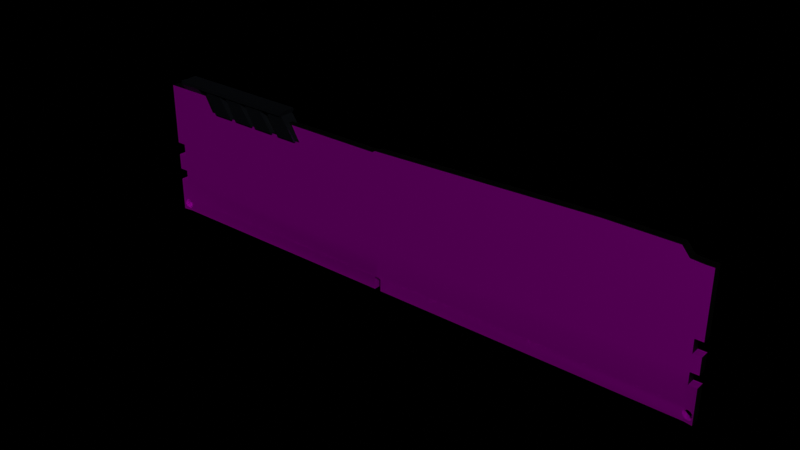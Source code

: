 # Source: Ram_1x_Fury.blend  (saved by Blender 3.3.6; exported with 4.5.12 LTS)
import bpy
from mathutils import Matrix  # noqa: F401  (used for matrix-valued properties, if any)

bpy.ops.wm.read_factory_settings(use_empty=True)
scene = bpy.context.scene
scene.name = 'Scene'

# ---- collections
col_collection = bpy.data.collections.new('Collection'); scene.collection.children.link(col_collection)

# ---- images (referenced by path relative to the original .blend; pixels are not part of the script)
import os
ASSET_DIR = os.environ.get("B2B_ASSET_DIR", "")  # directory of the original .blend (textures are referenced by path, not embedded)
HERE = os.path.dirname(os.path.abspath(__file__))  # packed textures are extracted next to this script under _unpacked/

def load_image(name, relpath, width, height, colorspace="sRGB"):
    """Load a texture the original file referenced (path relative to the .blend, or extracted next to this script)."""
    p = next((c for c in (os.path.join(HERE, relpath), os.path.join(ASSET_DIR, relpath)) if relpath and os.path.exists(c)), "")
    if p:
        img = bpy.data.images.load(p, check_existing=True)
        img.name = name
    else:  # same state as the original file: an image datablock whose file is absent (Cycles renders it pink)
        img = bpy.data.images.new(name, width, height)
        img.source = "FILE"
        img.filepath = "//" + (relpath or name)
    img.colorspace_settings.name = colorspace
    return img
img_a1_kingston_fury_beast_black_pamiec_png = load_image('a1-kingston-fury-beast-black-pamiec.png', 'a1-kingston-fury-beast-black-pamiec.png', 1024, 1024, 'sRGB')
img_pamiec_ram_kingston_fury_beast_16gb_3200mhz_tyl_jpg = load_image('Pamiec-RAM-KINGSTON-Fury-Beast-16GB-3200MHz-tyl.jpg', 'Pamiec-RAM-KINGSTON-Fury-Beast-16GB-3200MHz-tyl.jpg', 1024, 1024, 'sRGB')

# ---- materials (node trees are filled in below, after node groups)
mat_ram_front = bpy.data.materials.new('Ram Front')
mat_black_metal = bpy.data.materials.new('Black Metal')
mat_ram_pin_color = bpy.data.materials.new('Ram Pin Color')
mat_ram_back = bpy.data.materials.new('Ram Back')
mat_black = bpy.data.materials.new('Black')

# ---- node groups
ng_auto_smooth = bpy.data.node_groups.new('Auto Smooth', 'GeometryNodeTree')
_s = ng_auto_smooth.interface.new_socket(name='Geometry', in_out='OUTPUT', socket_type='NodeSocketGeometry')
_s = ng_auto_smooth.interface.new_socket(name='Geometry', in_out='INPUT', socket_type='NodeSocketGeometry')
_s = ng_auto_smooth.interface.new_socket(name='Angle', in_out='INPUT', socket_type='NodeSocketFloat')
_s.subtype = 'ANGLE'
_s.min_value = 0.0
_s.max_value = 3.142
ng_auto_smooth.is_modifier = True
_N = ng_auto_smooth.nodes; _L = ng_auto_smooth.links
n0 = _N.new('NodeGroupOutput'); n0.name = 'Group Output'; n0.location = (480, -100)
n1 = _N.new('NodeGroupInput'); n1.name = 'Group Input'; n1.location = (-420, -300)
n2 = _N.new('NodeGroupInput'); n2.name = 'Group Input.001'; n2.location = (-60, -100)
n3 = _N.new('GeometryNodeSetShadeSmooth'); n3.name = 'Set Shade Smooth'; n3.location = (120, -100)
n3.domain = 'EDGE'
n4 = _N.new('GeometryNodeSetShadeSmooth'); n4.name = 'Set Shade Smooth.001'; n4.location = (300, -100)
n5 = _N.new('GeometryNodeInputMeshEdgeAngle'); n5.name = 'Edge Angle'; n5.location = (-420, -220)
n6 = _N.new('GeometryNodeInputEdgeSmooth'); n6.name = 'Is Edge Smooth'; n6.location = (-60, -160)
n7 = _N.new('GeometryNodeInputShadeSmooth'); n7.name = 'Is Face Smooth'; n7.location = (-240, -340)
n8 = _N.new('FunctionNodeBooleanMath'); n8.name = 'Boolean Math'; n8.location = (-60, -220)
n9 = _N.new('FunctionNodeCompare'); n9.name = 'Compare'; n9.location = (-240, -180)
n9.operation = 'LESS_EQUAL'
_L.new(n5.outputs[0], n9.inputs[0])
_L.new(n4.outputs[0], n0.inputs[0])
_L.new(n1.outputs[1], n9.inputs[1])
_L.new(n9.outputs[0], n8.inputs[0])
_L.new(n7.outputs[0], n8.inputs[1])
_L.new(n2.outputs[0], n3.inputs[0])
_L.new(n6.outputs[0], n3.inputs[1])
_L.new(n3.outputs[0], n4.inputs[0])
_L.new(n8.outputs[0], n3.inputs[2])
n0.is_active_output = True

# ---- material node trees
mat_ram_front.use_nodes = True; mat_ram_front.node_tree.nodes.clear()
_N = mat_ram_front.node_tree.nodes; _L = mat_ram_front.node_tree.links
n0 = _N.new('ShaderNodeBsdfPrincipled'); n0.name = 'Principled BSDF'; n0.location = (10, 300)
n0.distribution = 'GGX'
n0.subsurface_method = 'RANDOM_WALK_SKIN'
n0.inputs[1].default_value = 1.0
n0.inputs[3].default_value = 1.45
n0.inputs[27].default_value = (0.0, 0.0, 0.0, 1.0)
n0.inputs[28].default_value = 1.0
n1 = _N.new('ShaderNodeOutputMaterial'); n1.name = 'Material Output'; n1.location = (300, 300)
n2 = _N.new('ShaderNodeTexImage'); n2.name = 'Image Texture'; n2.location = (-423, 50)
n2.image = img_a1_kingston_fury_beast_black_pamiec_png
_L.new(n0.outputs[0], n1.inputs[0])
_L.new(n2.outputs[0], n0.inputs[0])
n1.is_active_output = True
mat_black_metal.use_nodes = True; mat_black_metal.node_tree.nodes.clear()
_N = mat_black_metal.node_tree.nodes; _L = mat_black_metal.node_tree.links
n0 = _N.new('ShaderNodeBsdfPrincipled'); n0.name = 'Principled BSDF'; n0.location = (10, 300)
n0.distribution = 'GGX'
n0.subsurface_method = 'RANDOM_WALK_SKIN'
n0.inputs[0].default_value = (0.009428, 0.009134, 0.008851, 1.0)
n0.inputs[1].default_value = 1.0
n0.inputs[3].default_value = 1.45
n0.inputs[27].default_value = (0.0, 0.0, 0.0, 1.0)
n0.inputs[28].default_value = 1.0
n1 = _N.new('ShaderNodeOutputMaterial'); n1.name = 'Material Output'; n1.location = (300, 300)
_L.new(n0.outputs[0], n1.inputs[0])
n1.is_active_output = True
mat_ram_pin_color.use_nodes = True; mat_ram_pin_color.node_tree.nodes.clear()
_N = mat_ram_pin_color.node_tree.nodes; _L = mat_ram_pin_color.node_tree.links
n0 = _N.new('ShaderNodeBsdfPrincipled'); n0.name = 'Principled BSDF'; n0.location = (10, 300)
n0.distribution = 'GGX'
n0.subsurface_method = 'RANDOM_WALK_SKIN'
n0.inputs[0].default_value = (0.2789, 0.2462, 0.1119, 1.0)
n0.inputs[3].default_value = 1.45
n0.inputs[27].default_value = (0.0, 0.0, 0.0, 1.0)
n0.inputs[28].default_value = 1.0
n1 = _N.new('ShaderNodeOutputMaterial'); n1.name = 'Material Output'; n1.location = (300, 300)
_L.new(n0.outputs[0], n1.inputs[0])
n1.is_active_output = True
mat_ram_back.use_nodes = True; mat_ram_back.node_tree.nodes.clear()
_N = mat_ram_back.node_tree.nodes; _L = mat_ram_back.node_tree.links
n0 = _N.new('ShaderNodeBsdfPrincipled'); n0.name = 'Principled BSDF'; n0.location = (10, 300)
n0.distribution = 'GGX'
n0.subsurface_method = 'RANDOM_WALK_SKIN'
n0.inputs[1].default_value = 1.0
n0.inputs[3].default_value = 1.45
n0.inputs[27].default_value = (0.0, 0.0, 0.0, 1.0)
n0.inputs[28].default_value = 1.0
n1 = _N.new('ShaderNodeOutputMaterial'); n1.name = 'Material Output'; n1.location = (300, 300)
n2 = _N.new('ShaderNodeTexImage'); n2.name = 'Image Texture'; n2.location = (-474, 183)
n2.image = img_pamiec_ram_kingston_fury_beast_16gb_3200mhz_tyl_jpg
_L.new(n0.outputs[0], n1.inputs[0])
_L.new(n2.outputs[0], n0.inputs[0])
n1.is_active_output = True
mat_black.use_nodes = True; mat_black.node_tree.nodes.clear()
_N = mat_black.node_tree.nodes; _L = mat_black.node_tree.links
n0 = _N.new('ShaderNodeBsdfPrincipled'); n0.name = 'Principled BSDF'; n0.location = (10, 300)
n0.distribution = 'GGX'
n0.subsurface_method = 'RANDOM_WALK_SKIN'
n0.inputs[0].default_value = (0.0185, 0.02217, 0.02956, 1.0)
n0.inputs[1].default_value = 1.0
n0.inputs[3].default_value = 1.45
n0.inputs[27].default_value = (0.0, 0.0, 0.0, 1.0)
n0.inputs[28].default_value = 1.0
n1 = _N.new('ShaderNodeOutputMaterial'); n1.name = 'Material Output'; n1.location = (300, 300)
_L.new(n0.outputs[0], n1.inputs[0])
n1.is_active_output = True

# ---- world
world_world = bpy.data.worlds.new('World'); scene.world = world_world
world_world.use_nodes = True; world_world.node_tree.nodes.clear()
_N = world_world.node_tree.nodes; _L = world_world.node_tree.links
n0 = _N.new('ShaderNodeOutputWorld'); n0.name = 'World Output'; n0.location = (300, 300)
n1 = _N.new('ShaderNodeBackground'); n1.name = 'Background'; n1.location = (10, 300)
n1.inputs[0].default_value = (0.01797, 0.01797, 0.01797, 1.0)
n1.inputs[1].default_value = 0.0
_L.new(n1.outputs[0], n0.inputs[0])
n0.is_active_output = True
world_world.color = (0.05088, 0.05088, 0.05088)
world_world.use_sun_shadow = False
world_world.sun_shadow_jitter_overblur = 0.0

# ---- meshes
me_cube = bpy.data.meshes.new('Cube')
me_cube.from_pydata([(-3.402, 0.7822, 0.03055), (4.232, 1.002, 0.06534), (4.232, 1.002, -0.06534), (4.232, -0.9922, 0.06534), (4.232, -0.9922, -0.06534), (-4.232, 1.002, 0.06534), (-1.688, 0.7822, 0.03055), (-4.232, 1.002, -0.06534), (-4.232, -0.9922, 0.06534), (-4.232, -0.9922, -0.06534), (4.119, 1.002, 0.06534), (-3.402, 0.7822, -0.03055), (4.119, -0.9922, -0.04598), (4.119, -0.9922, 0.04598), (4.119, 1.002, -0.06534), (-4.232, -0.3245, -0.06534), (-1.688, 0.7822, -0.03055), (-4.232, -0.4936, -0.06534), (4.232, -0.3245, 0.06534), (4.232, -0.4936, 0.06534), (-4.232, -0.4936, 0.06534), (-4.232, -0.3245, 0.06534), (4.232, -0.4936, -0.06534), (4.232, -0.3245, -0.06534), (-4.232, -0.09051, -0.06534), (-4.232, 0.09994, -0.06534), (4.232, 0.09994, 0.06534), (4.232, -0.09051, 0.06534), (-4.232, -0.09051, 0.06534), (-4.232, 0.09994, 0.06534), (4.232, -0.09051, -0.06534), (4.232, 0.09994, -0.06534), (4.119, -0.4936, -0.06534), (4.119, -0.3245, -0.06534), (4.119, -0.4936, 0.06534), (4.119, -0.3245, 0.06534), (4.119, -0.09051, -0.06534), (4.119, 0.09994, -0.06534), (4.119, -0.09051, 0.06534), (4.119, 0.09994, 0.06534), (-4.1, 1.002, -0.06534), (-4.1, -0.9922, 0.04598), (-4.1, 1.002, 0.06534), (-4.1, -0.4936, 0.06534), (-4.1, -0.09051, 0.06534), (-4.1, 0.09994, -0.06534), (-4.1, -0.3245, -0.06534), (-4.1, -0.4936, -0.06534), (-4.1, -0.3245, 0.06534), (-4.1, -0.9922, -0.04598), (-4.1, -0.09051, -0.06534), (-4.1, 0.09994, 0.06534), (-0.3542, 1.028, 0.06534), (-0.3972, 1.002, 0.06534), (-0.3018, -0.4936, 0.06534), (-0.3972, -0.4936, 0.06534), (-0.3018, -0.09051, 0.06534), (-0.3972, -0.09051, 0.06534), (-0.3972, 0.09994, -0.06534), (-0.3018, 0.09994, -0.06534), (-0.3972, -0.3245, -0.06534), (-0.3018, -0.3245, -0.06534), (-0.3972, -0.9922, -0.04598), (-0.3018, -0.9922, -0.04598), (-0.3542, 1.028, -0.06534), (-0.3972, 1.002, -0.06534), (-0.3018, -0.9922, 0.04598), (-0.3972, -0.9922, 0.04598), (-0.3018, -0.4936, -0.06534), (-0.3972, -0.4936, -0.06534), (-0.3972, -0.3245, 0.06534), (-0.3018, -0.3245, 0.06534), (-0.3018, -0.09051, -0.06534), (-0.3972, -0.09051, -0.06534), (-0.3972, 0.09994, 0.06534), (-0.3018, 0.09994, 0.06534), (-4.232, -0.7872, -0.06534), (-4.232, -0.7872, 0.06534), (4.232, -0.7872, -0.06534), (4.232, -0.7872, 0.06534), (4.119, -0.7872, 0.04598), (4.119, -0.7872, -0.04598), (-4.1, -0.7872, -0.04598), (-4.1, -0.7872, 0.04598), (-0.3972, -0.8174, 0.04598), (-0.367, -0.7872, 0.06534), (-0.3972, -0.757, 0.06534), (-0.4275, -0.7872, 0.04598), (-0.3321, -0.7872, 0.06534), (-0.3018, -0.8174, 0.04598), (-0.2716, -0.7872, 0.04598), (-0.3018, -0.757, 0.06534), (-0.3018, -0.8174, -0.04598), (-0.3321, -0.7872, -0.06534), (-0.3018, -0.757, -0.06534), (-0.2716, -0.7872, -0.04598), (-0.367, -0.7872, -0.06534), (-0.3972, -0.8174, -0.04598), (-0.4275, -0.7872, -0.04598), (-0.3972, -0.757, -0.06534), (4.145, -0.8223, -0.05049), (4.171, -0.8223, -0.05481), (4.158, -0.8211, -0.05265), (4.194, -0.832, -0.05881), (4.183, -0.826, -0.0569), (4.212, -0.9222, -0.06187), (4.212, -0.85, -0.06187), (4.223, -0.8861, -0.06374), (4.222, -0.8987, -0.06353), (4.222, -0.8734, -0.06353), (4.218, -0.9109, -0.0629), (4.218, -0.8612, -0.0629), (4.204, -0.932, -0.06049), (4.204, -0.8401, -0.06049), (4.122, -0.9401, -0.04649), (4.119, -0.9377, -0.04598), (4.133, -0.826, -0.04841), (4.133, -0.9461, -0.04841), (4.122, -0.832, -0.04649), (4.119, -0.8345, -0.04598), (4.158, -0.951, -0.05265), (4.145, -0.9498, -0.05049), (4.194, -0.9401, -0.05881), (4.171, -0.9498, -0.05481), (4.183, -0.9461, -0.0569), (-4.197, -0.8861, 0.06014), (-4.195, -0.8987, 0.05996), (-4.195, -0.8734, 0.05996), (-4.192, -0.9109, 0.05941), (-4.192, -0.8612, 0.05941), (-4.168, -0.832, 0.05591), (-4.178, -0.8401, 0.05735), (-4.144, -0.8223, 0.05248), (-4.132, -0.8211, 0.05063), (-4.157, -0.826, 0.05427), (-4.186, -0.85, 0.05854), (-4.186, -0.9222, 0.05854), (-4.178, -0.932, 0.05735), (-4.144, -0.9498, 0.05248), (-4.157, -0.9461, 0.05427), (-4.168, -0.9401, 0.05591), (-4.119, -0.9498, 0.04877), (-4.119, -0.8223, 0.04877), (-4.107, -0.9461, 0.04699), (-4.1, -0.9424, 0.04598), (-4.1, -0.8297, 0.04598), (-4.107, -0.826, 0.04699), (-4.132, -0.951, 0.05063), (4.119, -0.9377, 0.04598), (4.122, -0.9401, 0.04649), (4.119, -0.8345, 0.04598), (4.133, -0.9461, 0.04841), (4.133, -0.826, 0.04841), (4.122, -0.832, 0.04649), (4.158, -0.8211, 0.05265), (4.183, -0.826, 0.0569), (4.194, -0.832, 0.05881), (4.171, -0.8223, 0.05481), (4.145, -0.8223, 0.05049), (4.145, -0.9498, 0.05049), (4.171, -0.9498, 0.05481), (4.158, -0.951, 0.05265), (4.194, -0.9401, 0.05881), (4.204, -0.932, 0.06049), (4.183, -0.9461, 0.0569), (4.218, -0.9109, 0.0629), (4.212, -0.85, 0.06187), (4.223, -0.8861, 0.06374), (4.222, -0.8987, 0.06353), (4.222, -0.8734, 0.06353), (4.212, -0.9222, 0.06187), (4.218, -0.8612, 0.0629), (4.204, -0.8401, 0.06049), (-4.186, -0.85, -0.05854), (-4.178, -0.8401, -0.05735), (-4.144, -0.8223, -0.05248), (-4.157, -0.826, -0.05427), (-4.168, -0.832, -0.05591), (-4.119, -0.9498, -0.04877), (-4.119, -0.8223, -0.04877), (-4.1, -0.9424, -0.04598), (-4.107, -0.9461, -0.04699), (-4.1, -0.8297, -0.04598), (-4.107, -0.826, -0.04699), (-4.132, -0.8211, -0.05063), (-4.197, -0.8861, -0.06014), (-4.195, -0.8987, -0.05996), (-4.192, -0.8612, -0.05941), (-4.192, -0.9109, -0.05941), (-4.195, -0.8734, -0.05996), (-4.186, -0.9222, -0.05854), (-4.168, -0.9401, -0.05591), (-4.178, -0.932, -0.05735), (-4.132, -0.951, -0.05063), (-4.144, -0.9498, -0.05248), (-4.157, -0.9461, -0.05427), (4.094, -0.8987, -0.04598), (4.093, -0.8861, -0.04598), (4.098, -0.8612, -0.04598), (4.094, -0.8734, -0.04598), (4.104, -0.9222, -0.04598), (4.112, -0.8401, -0.04598), (4.112, -0.932, -0.04598), (4.104, -0.85, -0.04598), (4.098, -0.9109, -0.04598), (-4.096, -0.9401, 0.04598), (-4.086, -0.932, 0.04598), (-4.086, -0.8401, 0.04598), (-4.096, -0.832, 0.04598), (-4.072, -0.9109, 0.04598), (-4.067, -0.8861, 0.04598), (-4.068, -0.8987, 0.04598), (-4.068, -0.8734, 0.04598), (-4.072, -0.8612, 0.04598), (-4.078, -0.9222, 0.04598), (-4.078, -0.85, 0.04598), (-4.096, -0.9401, -0.04598), (-4.086, -0.932, -0.04598), (-4.086, -0.8401, -0.04598), (-4.096, -0.832, -0.04598), (-4.072, -0.8612, -0.04598), (-4.067, -0.8861, -0.04598), (-4.068, -0.8987, -0.04598), (-4.068, -0.8734, -0.04598), (-4.072, -0.9109, -0.04598), (-4.078, -0.9222, -0.04598), (-4.078, -0.85, -0.04598), (4.094, -0.8987, 0.04598), (4.093, -0.8861, 0.04598), (4.098, -0.9109, 0.04598), (4.094, -0.8734, 0.04598), (4.104, -0.85, 0.04598), (4.112, -0.8401, 0.04598), (4.104, -0.9222, 0.04598), (4.112, -0.932, 0.04598), (4.098, -0.8612, 0.04598), (3.948, 1.015, 0.06534), (3.948, -0.4936, -0.06534), (3.948, -0.09051, -0.06534), (3.948, 1.015, -0.06534), (3.948, 0.09994, -0.06534), (3.948, -0.3245, -0.06534), (3.948, -0.4936, 0.06534), (3.948, -0.09051, 0.06534), (3.948, -0.3245, 0.06534), (3.948, 0.09994, 0.06534), (2.882, 1.139, 0.06534), (2.882, -0.4936, -0.06534), (2.882, -0.09051, -0.06534), (2.882, 1.139, -0.06534), (2.882, 0.09994, -0.06534), (2.882, -0.3245, -0.06534), (2.882, -0.4936, 0.06534), (2.882, -0.09051, 0.06534), (2.882, -0.3245, 0.06534), (2.882, 0.09994, 0.06534), (3.845, 1.138, 0.06534), (3.845, -0.4936, -0.06534), (3.845, -0.09051, -0.06534), (3.845, 1.138, -0.06534), (3.845, 0.09994, -0.06534), (3.845, -0.3245, -0.06534), (3.845, -0.4936, 0.06534), (3.845, -0.09051, 0.06534), (3.845, -0.3245, 0.06534), (3.845, 0.09994, 0.06534), (-3.402, 0.7822, 0.06534), (-3.53, 1.002, 0.06534), (-1.688, 0.7822, 0.06534), (-1.816, 1.002, 0.06534), (-3.53, 1.002, 0.03055), (-1.816, 1.002, 0.03055), (-3.53, 1.002, -0.03055), (-3.53, 1.002, -0.06534), (-1.816, 1.002, -0.03055), (-1.816, 1.002, -0.06534), (-1.688, 0.7822, -0.06534), (-3.402, 0.7822, -0.06534)], [], [(49, 41, 8, 9), (15, 21, 28, 24), (78, 79, 3, 4), (30, 27, 18, 23), (14, 10, 1, 2), (44, 28, 21, 48), (36, 30, 23, 33), (118, 119, 81, 78, 4, 12, 115, 114, 117, 121, 120, 123, 124, 122, 112, 105, 110, 108, 107, 109, 111, 106, 113, 103, 104, 101, 102, 100, 116), (2, 1, 26, 31), (25, 29, 5, 7), (146, 145, 83, 77, 8, 41, 144, 143, 141, 147, 138, 139, 140, 137, 136, 128, 126, 125, 127, 129, 135, 131, 130, 134, 132, 133, 142), (42, 5, 29, 51), (247, 68, 61, 251), (76, 77, 20, 17), (26, 39, 37, 31), (18, 35, 33, 23), (14, 2, 31, 37), (57, 44, 48, 70), (33, 35, 34, 32), (93, 88, 85, 96), (37, 39, 38, 36), (1, 10, 39, 26), (149, 148, 13, 3, 79, 80, 150, 153, 152, 158, 154, 157, 155, 156, 172, 166, 171, 169, 167, 168, 165, 170, 163, 162, 164, 160, 161, 159, 151), (12, 13, 66, 63), (27, 38, 35, 18), (266, 267, 42, 51, 74, 53, 269, 268), (4, 3, 13, 12), (7, 5, 42, 40), (24, 50, 46, 15), (181, 180, 49, 9, 76, 82, 182, 183, 179, 184, 175, 176, 177, 174, 173, 187, 189, 185, 186, 188, 190, 192, 191, 195, 194, 193, 178), (239, 14, 37, 240), (238, 36, 33, 241), (7, 40, 45, 25), (115, 12, 63, 92, 95, 81, 119, 201, 203, 198, 199, 197, 196, 204, 200, 202), (253, 56, 71, 254), (248, 72, 59, 250), (68, 247, 257, 237, 32, 81, 95, 94), (44, 57, 74, 51), (43, 55, 70, 48), (40, 42, 267, 270, 271, 269, 53, 65, 275, 274, 272, 273), (50, 73, 60, 46), (276, 275, 65, 58, 45, 40, 273, 277), (239, 236, 10, 14), (69, 47, 46, 60), (62, 67, 41, 49), (242, 34, 35, 244), (243, 38, 39, 245), (73, 50, 45, 58), (57, 70, 71, 56), (53, 74, 75, 52), (69, 60, 61, 68), (73, 58, 59, 72), (52, 64, 65, 53), (72, 61, 60, 73), (54, 71, 70, 55), (56, 75, 74, 57), (64, 59, 58, 65), (246, 52, 75, 255), (98, 82, 47, 69, 99), (205, 144, 41, 67, 84, 87, 83, 145, 208, 207, 215, 213, 212, 210, 211, 209, 214, 206), (98, 97, 62, 49, 180, 216, 217, 225, 224, 222, 221, 223, 220, 226, 218, 219, 182, 82), (99, 69, 68, 94, 93, 96), (66, 89, 92, 63), (17, 47, 82, 76), (19, 34, 80, 79), (91, 54, 55, 86, 85, 88), (9, 8, 77, 76), (43, 20, 77, 83), (32, 22, 78, 81), (22, 19, 79, 78), (232, 150, 80, 90, 89, 66, 13, 148, 234, 233, 229, 227, 228, 230, 235, 231), (87, 86, 55, 43, 83), (90, 80, 34, 242, 262, 252, 54, 91), (84, 85, 86, 87), (88, 89, 90, 91), (92, 93, 94, 95), (96, 97, 98, 99), (92, 89, 88, 93), (84, 97, 96, 85), (62, 97, 84, 67), (30, 36, 38, 27), (22, 32, 34, 19), (48, 46, 47, 43), (51, 45, 50, 44), (25, 45, 51, 29), (15, 46, 48, 21), (17, 20, 43, 47), (50, 24, 28, 44), (154, 102, 101, 157), (157, 101, 104, 155), (155, 104, 103, 156), (156, 103, 113, 172), (113, 106, 166, 172), (106, 111, 171, 166), (111, 109, 169, 171), (109, 107, 167, 169), (107, 108, 168, 167), (108, 110, 165, 168), (110, 105, 170, 165), (105, 112, 163, 170), (112, 122, 162, 163), (122, 124, 164, 162), (124, 123, 160, 164), (123, 120, 161, 160), (120, 121, 159, 161), (121, 117, 151, 159), (117, 114, 149, 151), (149, 114, 115, 202, 234, 148), (234, 202, 200, 233), (233, 200, 204, 229), (229, 204, 196, 227), (227, 196, 197, 228), (228, 197, 199, 230), (230, 199, 198, 235), (235, 198, 203, 231), (231, 203, 201, 232), (150, 232, 201, 119, 118, 153), (153, 118, 116, 152), (152, 116, 100, 158), (158, 100, 102, 154), (179, 142, 133, 184), (183, 146, 142, 179), (145, 146, 183, 182, 219, 208), (218, 207, 208, 219), (215, 207, 218, 226), (213, 215, 226, 220), (212, 213, 220, 223), (210, 212, 223, 221), (211, 210, 221, 222), (209, 211, 222, 224), (214, 209, 224, 225), (206, 214, 225, 217), (205, 206, 217, 216), (181, 143, 144, 205, 216, 180), (141, 143, 181, 178), (147, 141, 178, 193), (138, 147, 193, 194), (139, 138, 194, 195), (140, 139, 195, 191), (137, 140, 191, 192), (190, 136, 137, 192), (188, 128, 136, 190), (186, 126, 128, 188), (185, 125, 126, 186), (189, 127, 125, 185), (187, 129, 127, 189), (173, 135, 129, 187), (174, 131, 135, 173), (177, 130, 131, 174), (176, 134, 130, 177), (175, 132, 134, 176), (184, 133, 132, 175), (10, 236, 245, 39), (263, 243, 245, 265), (262, 242, 244, 264), (259, 256, 236, 239), (36, 238, 240, 37), (38, 243, 244, 35), (258, 238, 241, 261), (259, 239, 240, 260), (32, 237, 241, 33), (64, 249, 250, 59), (72, 248, 251, 61), (64, 52, 246, 249), (54, 252, 254, 71), (56, 253, 255, 75), (256, 246, 255, 265), (258, 248, 250, 260), (263, 253, 254, 264), (257, 247, 251, 261), (237, 257, 261, 241), (243, 263, 264, 244), (238, 258, 260, 240), (236, 256, 265, 245), (249, 259, 260, 250), (248, 258, 261, 251), (249, 246, 256, 259), (252, 262, 264, 254), (253, 263, 265, 255), (267, 266, 0, 270), (271, 6, 268, 269), (6, 0, 266, 268), (0, 6, 271, 270), (273, 272, 11, 277), (16, 274, 275, 276), (11, 16, 276, 277), (16, 11, 272, 274)])
me_cube.polygons.foreach_set('use_smooth', [1, 1, 1, 1, 1, 1, 1, 1, 1, 1, 1, 1, 1, 1, 1, 1, 1, 1, 1, 1, 1, 1, 1, 1, 1, 1, 1, 1, 1, 1, 1, 1, 1, 1, 1, 1, 1, 1, 1, 1, 1, 1, 1, 1, 1, 1, 1, 1, 1, 1, 1, 1, 1, 1, 1, 1, 1, 1, 1, 1, 1, 1, 1, 1, 1, 1, 1, 1, 1, 1, 1, 1, 1, 1, 1, 1, 1, 1, 1, 1, 1, 1, 1, 1, 1, 1, 1, 1, 0, 0, 0, 0, 0, 0, 0, 0, 0, 0, 0, 0, 0, 0, 0, 0, 0, 0, 0, 0, 0, 0, 0, 0, 0, 0, 0, 0, 0, 0, 0, 0, 0, 0, 0, 0, 0, 0, 0, 0, 0, 0, 0, 0, 0, 0, 0, 0, 0, 0, 0, 0, 0, 0, 0, 0, 0, 0, 0, 0, 0, 0, 0, 0, 1, 1, 1, 1, 1, 1, 1, 1, 1, 1, 1, 1, 1, 1, 1, 1, 1, 1, 1, 1, 1, 1, 1, 1, 1, 1, 1, 0, 0, 0, 0, 0, 0, 0, 0])
me_cube.polygons.foreach_set('material_index', [1, 1, 1, 1, 1, 0, 3, 3, 1, 1, 0, 0, 3, 1, 0, 0, 3, 0, 1, 2, 1, 0, 0, 2, 0, 0, 1, 1, 3, 3, 3, 3, 3, 3, 0, 3, 3, 0, 0, 1, 3, 3, 1, 3, 2, 0, 0, 3, 0, 0, 3, 3, 1, 3, 0, 0, 3, 0, 3, 0, 3, 3, 0, 3, 0, 0, 1, 0, 3, 1, 0, 0, 0, 0, 0, 3, 3, 2, 2, 0, 0, 0, 1, 1, 0, 0, 0, 0, 0, 0, 0, 0, 0, 0, 0, 0, 0, 0, 0, 0, 0, 0, 0, 0, 0, 0, 0, 0, 0, 0, 0, 0, 0, 0, 0, 0, 0, 0, 0, 0, 0, 0, 0, 0, 0, 0, 0, 0, 0, 0, 0, 0, 0, 0, 0, 0, 0, 0, 0, 0, 0, 0, 0, 0, 0, 0, 0, 0, 0, 0, 0, 0, 0, 0, 0, 1, 3, 0, 3, 3, 3, 3, 3, 1, 0, 0, 0, 3, 0, 3, 3, 0, 3, 0, 3, 3, 1, 0, 0, 1, 0, 1, 1, 1, 0, 1, 1])
_uv = me_cube.uv_layers.new(name='UVMap')
_uv.uv.foreach_set('vector', [0.5861, 0.4382, 0.5969, 0.4382, 0.5991, 0.4537, 0.5839, 0.4537, 0.5714, 0.6455, 0.5562, 0.6455, 0.5562, 0.6182, 0.5714, 0.6182, 0.6268, 0.6022, 0.6116, 0.6022, 0.6116, 0.5784, 0.6268, 0.5784, 0.6545, 0.4881, 0.6393, 0.4881, 0.6393, 0.4609, 0.6545, 0.4609, 0.5991, 0.5969, 0.5839, 0.5969, 0.5839, 0.5836, 0.5991, 0.5836, 0.03549, 0.4333, 0.02046, 0.4333, 0.02046, 0.3379, 0.03549, 0.3379, 0.04589, 0.4302, 0.03316, 0.4302, 0.03316, 0.3304, 0.04589, 0.3304, 0.04556, 0.1138, 0.04589, 0.1128, 0.04589, 0.1329, 0.03316, 0.1331, 0.03316, 0.04569, 0.04589, 0.04553, 0.04589, 0.06876, 0.04556, 0.06773, 0.04429, 0.06519, 0.04293, 0.06363, 0.0415, 0.06312, 0.04008, 0.06367, 0.03871, 0.06526, 0.03745, 0.06784, 0.03635, 0.0713, 0.03544, 0.07551, 0.03477, 0.0803, 0.03435, 0.08551, 0.03421, 0.09091, 0.03435, 0.09632, 0.03477, 0.1015, 0.03544, 0.1063, 0.03635, 0.1105, 0.03745, 0.1139, 0.03871, 0.1164, 0.04008, 0.118, 0.0415, 0.1185, 0.04293, 0.118, 0.04429, 0.1164, 0.6268, 0.5659, 0.6116, 0.5659, 0.6116, 0.4609, 0.6268, 0.4609, 0.5991, 0.5712, 0.5839, 0.5712, 0.5839, 0.4661, 0.5991, 0.4661, 0.03471, 0.1334, 0.03549, 0.1319, 0.03549, 0.1492, 0.02046, 0.1493, 0.02046, 0.06582, 0.03549, 0.06567, 0.03549, 0.08594, 0.03471, 0.08445, 0.03332, 0.08295, 0.03188, 0.08246, 0.03044, 0.08298, 0.02906, 0.08451, 0.02778, 0.08696, 0.02666, 0.09027, 0.02575, 0.09429, 0.02506, 0.09887, 0.02464, 0.1038, 0.0245, 0.109, 0.02464, 0.1142, 0.02506, 0.1191, 0.02575, 0.1237, 0.02666, 0.1277, 0.02778, 0.131, 0.02906, 0.1334, 0.03044, 0.1349, 0.03188, 0.1354, 0.03332, 0.1349, 0.03549, 0.8783, 0.02046, 0.8783, 0.02046, 0.5109, 0.03549, 0.5109, 0.1847, 0.2583, 0.5421, 0.2583, 0.5421, 0.3304, 0.1847, 0.3304, 0.5714, 0.5819, 0.5562, 0.5819, 0.5562, 0.5477, 0.5714, 0.5477, 0.6794, 0.0769, 0.6662, 0.0769, 0.6662, 0.06165, 0.6794, 0.06165, 0.6794, 0.04919, 0.6662, 0.04919, 0.6662, 0.03394, 0.6794, 0.03394, 0.04589, 0.8958, 0.03316, 0.8958, 0.03316, 0.5114, 0.04589, 0.5114, 0.4562, 0.4333, 0.03549, 0.4333, 0.03549, 0.3379, 0.4562, 0.3379, 0.6545, 0.6583, 0.6393, 0.6583, 0.6393, 0.6386, 0.6545, 0.6386, 0.6711, 0.5331, 0.6711, 0.5483, 0.667, 0.5483, 0.667, 0.5331, 0.6545, 0.594, 0.6393, 0.594, 0.6393, 0.5718, 0.6545, 0.5718, 0.9822, 0.8783, 0.9693, 0.8783, 0.9693, 0.5109, 0.9822, 0.5109, 0.9696, 0.08689, 0.9693, 0.08787, 0.9693, 0.06567, 0.9822, 0.06582, 0.9822, 0.1493, 0.9693, 0.1492, 0.9693, 0.1299, 0.9696, 0.1309, 0.9709, 0.1334, 0.9723, 0.1349, 0.9737, 0.1354, 0.9752, 0.1349, 0.9766, 0.1334, 0.9778, 0.131, 0.979, 0.1277, 0.9799, 0.1237, 0.9806, 0.1192, 0.981, 0.1142, 0.9811, 0.109, 0.981, 0.1039, 0.9806, 0.0989, 0.9799, 0.09432, 0.979, 0.09029, 0.9778, 0.08699, 0.9766, 0.08453, 0.9752, 0.083, 0.9737, 0.08248, 0.9723, 0.08297, 0.9709, 0.08446, 0.5692, 0.522, 0.5584, 0.522, 0.5584, 0.006232, 0.5692, 0.006232, 0.9822, 0.4333, 0.9693, 0.4333, 0.9693, 0.3379, 0.9822, 0.3379, 0.1148, 0.7889, 0.1003, 0.8783, 0.03549, 0.8783, 0.03549, 0.5109, 0.4562, 0.5109, 0.4562, 0.8783, 0.295, 0.8783, 0.3095, 0.7889, 0.5714, 0.5352, 0.5562, 0.5352, 0.5584, 0.522, 0.5692, 0.522, 0.5437, 0.9486, 0.5285, 0.9486, 0.5285, 0.9332, 0.5437, 0.9332, 0.9833, 0.4302, 0.9685, 0.4302, 0.9685, 0.3304, 0.9833, 0.3304, 0.9692, 0.06518, 0.9685, 0.06674, 0.9685, 0.04553, 0.9833, 0.04569, 0.9833, 0.1331, 0.9685, 0.1329, 0.9685, 0.1148, 0.9692, 0.1164, 0.9706, 0.118, 0.972, 0.1185, 0.9734, 0.118, 0.9748, 0.1164, 0.9761, 0.1139, 0.9772, 0.1104, 0.9781, 0.1063, 0.9788, 0.1015, 0.9792, 0.09629, 0.9793, 0.09088, 0.9792, 0.08548, 0.9788, 0.08028, 0.9781, 0.07548, 0.9772, 0.07127, 0.9761, 0.06781, 0.9748, 0.06524, 0.9734, 0.06365, 0.972, 0.0631, 0.9706, 0.06362, 0.06503, 0.9014, 0.04589, 0.8958, 0.04589, 0.5114, 0.06503, 0.5114, 0.06503, 0.4302, 0.04589, 0.4302, 0.04589, 0.3304, 0.06503, 0.3304, 0.9833, 0.8958, 0.9685, 0.8958, 0.9685, 0.5114, 0.9833, 0.5114, 0.04589, 0.06876, 0.04589, 0.04553, 0.5421, 0.04553, 0.5421, 0.12, 0.5387, 0.1329, 0.04589, 0.1329, 0.04589, 0.1128, 0.04666, 0.1104, 0.04757, 0.1062, 0.04824, 0.1014, 0.04866, 0.09617, 0.0488, 0.09076, 0.04866, 0.08536, 0.04824, 0.08016, 0.04757, 0.07537, 0.04666, 0.07118, 0.8288, 0.4333, 0.467, 0.4333, 0.467, 0.3379, 0.8288, 0.3379, 0.1847, 0.4302, 0.5421, 0.4302, 0.5421, 0.5114, 0.1847, 0.5114, 0.5421, 0.2583, 0.1847, 0.2583, 0.07658, 0.2583, 0.06503, 0.2583, 0.04589, 0.2583, 0.04589, 0.1329, 0.5387, 0.1329, 0.5421, 0.146, 0.03549, 0.4333, 0.4562, 0.4333, 0.4562, 0.5109, 0.03549, 0.5109, 0.03549, 0.269, 0.4562, 0.269, 0.4562, 0.3379, 0.03549, 0.3379, 0.5437, 0.9332, 0.5285, 0.9332, 0.5285, 0.8666, 0.5325, 0.8666, 0.5325, 0.6667, 0.5285, 0.6667, 0.5285, 0.5012, 0.5437, 0.5012, 0.5437, 0.6667, 0.5396, 0.6667, 0.5396, 0.8666, 0.5437, 0.8666, 0.9685, 0.4302, 0.5528, 0.4302, 0.5528, 0.3304, 0.9685, 0.3304, 0.6977, 0.8023, 0.712, 0.8958, 0.5528, 0.8958, 0.5528, 0.5114, 0.9685, 0.5114, 0.9685, 0.8958, 0.9044, 0.8958, 0.8901, 0.8023, 0.5991, 0.6168, 0.5839, 0.6168, 0.5839, 0.5969, 0.5991, 0.5969, 0.5528, 0.2583, 0.9685, 0.2583, 0.9685, 0.3304, 0.5528, 0.3304, 0.5861, 0.006232, 0.5969, 0.006232, 0.5969, 0.4382, 0.5861, 0.4382, 0.9499, 0.269, 0.9693, 0.269, 0.9693, 0.3379, 0.9499, 0.3379, 0.9499, 0.4333, 0.9693, 0.4333, 0.9693, 0.5109, 0.9499, 0.5109, 0.5528, 0.4302, 0.9685, 0.4302, 0.9685, 0.5114, 0.5528, 0.5114, 0.4562, 0.4333, 0.4562, 0.3379, 0.467, 0.3379, 0.467, 0.4333, 0.4562, 0.8783, 0.4562, 0.5109, 0.467, 0.5109, 0.4611, 0.889, 0.5528, 0.2583, 0.5528, 0.3304, 0.5421, 0.3304, 0.5421, 0.2583, 0.5528, 0.4302, 0.5528, 0.5114, 0.5421, 0.5114, 0.5421, 0.4302, 0.5285, 0.4962, 0.5437, 0.4962, 0.5437, 0.5012, 0.5285, 0.5012, 0.5421, 0.4302, 0.5421, 0.3304, 0.5528, 0.3304, 0.5528, 0.4302, 0.467, 0.269, 0.467, 0.3379, 0.4562, 0.3379, 0.4562, 0.269, 0.467, 0.4333, 0.467, 0.5109, 0.4562, 0.5109, 0.4562, 0.4333, 0.548, 0.907, 0.5421, 0.5114, 0.5528, 0.5114, 0.5528, 0.8958, 0.8288, 0.9343, 0.4611, 0.889, 0.467, 0.5109, 0.8288, 0.5109, 0.5562, 0.1329, 0.9685, 0.1329, 0.9685, 0.2583, 0.5528, 0.2583, 0.5528, 0.146, 0.03598, 0.08689, 0.03549, 0.08594, 0.03549, 0.06567, 0.4562, 0.06567, 0.4562, 0.1369, 0.4528, 0.1492, 0.03549, 0.1492, 0.03549, 0.1319, 0.03598, 0.1309, 0.0371, 0.1276, 0.03802, 0.1236, 0.0387, 0.119, 0.03912, 0.1141, 0.03926, 0.1089, 0.03912, 0.1037, 0.0387, 0.09877, 0.03802, 0.09419, 0.0371, 0.09018, 0.5562, 0.1329, 0.5528, 0.12, 0.5528, 0.04553, 0.9685, 0.04553, 0.9685, 0.06674, 0.968, 0.06773, 0.9669, 0.07118, 0.966, 0.07537, 0.9653, 0.08016, 0.9649, 0.08536, 0.9647, 0.09076, 0.9649, 0.09617, 0.9653, 0.1014, 0.966, 0.1062, 0.9669, 0.1104, 0.968, 0.1138, 0.9685, 0.1148, 0.9685, 0.1329, 0.5528, 0.146, 0.5528, 0.2583, 0.5421, 0.2583, 0.5421, 0.146, 0.5455, 0.1331, 0.5494, 0.1331, 0.6523, 0.5006, 0.6523, 0.521, 0.6416, 0.521, 0.6416, 0.5006, 0.9833, 0.2583, 0.9685, 0.2583, 0.9685, 0.1329, 0.9833, 0.1331, 0.9822, 0.269, 0.9693, 0.269, 0.9693, 0.1492, 0.9822, 0.1493, 0.467, 0.1617, 0.467, 0.269, 0.4562, 0.269, 0.4562, 0.1617, 0.4596, 0.1493, 0.4636, 0.1493, 0.5714, 0.6058, 0.5562, 0.6058, 0.5562, 0.5819, 0.5714, 0.5819, 0.03549, 0.269, 0.02046, 0.269, 0.02046, 0.1493, 0.03549, 0.1492, 0.04589, 0.2583, 0.03316, 0.2583, 0.03316, 0.1331, 0.04589, 0.1329, 0.6268, 0.6364, 0.6116, 0.6364, 0.6116, 0.6022, 0.6268, 0.6022, 0.9685, 0.1276, 0.9693, 0.1299, 0.9693, 0.1492, 0.4705, 0.1492, 0.467, 0.1369, 0.467, 0.06567, 0.9693, 0.06567, 0.9693, 0.08787, 0.9685, 0.09018, 0.9676, 0.09419, 0.9669, 0.09877, 0.9665, 0.1037, 0.9664, 0.1089, 0.9665, 0.1141, 0.9669, 0.119, 0.9676, 0.1236, 0.4528, 0.1492, 0.4562, 0.1617, 0.4562, 0.269, 0.03549, 0.269, 0.03549, 0.1492, 0.4705, 0.1492, 0.9693, 0.1492, 0.9693, 0.269, 0.9499, 0.269, 0.9382, 0.269, 0.8288, 0.269, 0.467, 0.269, 0.467, 0.1617, 0.4562, 0.1369, 0.4596, 0.1493, 0.4562, 0.1617, 0.4528, 0.1492, 0.4636, 0.1493, 0.467, 0.1369, 0.4705, 0.1492, 0.467, 0.1617, 0.5421, 0.12, 0.5455, 0.1331, 0.5421, 0.146, 0.5387, 0.1329, 0.5494, 0.1331, 0.5528, 0.12, 0.5562, 0.1329, 0.5528, 0.146, 0.6416, 0.521, 0.6523, 0.521, 0.6545, 0.5247, 0.6393, 0.5247, 0.5861, 0.6496, 0.5969, 0.6496, 0.5991, 0.6533, 0.5839, 0.6533, 0.5969, 0.6292, 0.5969, 0.6496, 0.5861, 0.6496, 0.5861, 0.6292, 0.6662, 0.1171, 0.6794, 0.1171, 0.6794, 0.1323, 0.6662, 0.1323, 0.6662, 0.08936, 0.6794, 0.08936, 0.6794, 0.1046, 0.6662, 0.1046, 0.6393, 0.6064, 0.6545, 0.6064, 0.6545, 0.6261, 0.6393, 0.6261, 0.6393, 0.5371, 0.6545, 0.5371, 0.6545, 0.5593, 0.6393, 0.5593, 0.6268, 0.6489, 0.6268, 0.6643, 0.6116, 0.6643, 0.6116, 0.6489, 0.6649, 0.4311, 0.6649, 0.4465, 0.6496, 0.4465, 0.6496, 0.4311, 0.5714, 0.6734, 0.5562, 0.6734, 0.5562, 0.658, 0.5714, 0.658, 0.5991, 0.6658, 0.5991, 0.6812, 0.5839, 0.6812, 0.5839, 0.6658, 0.6715, 0.2629, 0.6715, 0.2506, 0.673, 0.2503, 0.673, 0.2631, 0.673, 0.2631, 0.673, 0.2503, 0.6744, 0.2501, 0.6744, 0.2634, 0.6744, 0.2634, 0.6744, 0.2501, 0.6757, 0.2499, 0.6757, 0.2636, 0.6757, 0.2636, 0.6757, 0.2499, 0.6769, 0.2497, 0.6769, 0.2638, 0.6769, 0.2368, 0.6757, 0.237, 0.6757, 0.2225, 0.6769, 0.2227, 0.6757, 0.237, 0.6743, 0.2371, 0.6743, 0.2224, 0.6757, 0.2225, 0.6743, 0.2371, 0.6729, 0.2372, 0.6729, 0.2223, 0.6743, 0.2224, 0.6729, 0.2372, 0.6714, 0.2372, 0.6714, 0.2223, 0.6729, 0.2223, 0.6714, 0.2372, 0.6699, 0.2372, 0.6699, 0.2223, 0.6714, 0.2223, 0.6699, 0.2372, 0.6685, 0.2371, 0.6685, 0.2224, 0.6699, 0.2223, 0.6685, 0.2371, 0.6673, 0.237, 0.6673, 0.2225, 0.6685, 0.2224, 0.6673, 0.237, 0.6662, 0.2368, 0.6662, 0.2227, 0.6673, 0.2225, 0.6769, 0.2904, 0.6757, 0.2902, 0.6757, 0.2764, 0.6769, 0.2762, 0.6757, 0.2902, 0.6744, 0.2899, 0.6744, 0.2767, 0.6757, 0.2764, 0.6744, 0.2899, 0.673, 0.2897, 0.673, 0.2769, 0.6744, 0.2767, 0.673, 0.2897, 0.6715, 0.2894, 0.6715, 0.2772, 0.673, 0.2769, 0.6715, 0.2894, 0.67, 0.2892, 0.67, 0.2774, 0.6715, 0.2772, 0.67, 0.2892, 0.6686, 0.2889, 0.6686, 0.2776, 0.67, 0.2774, 0.6686, 0.2889, 0.6673, 0.2887, 0.6673, 0.2779, 0.6686, 0.2776, 0.6673, 0.2779, 0.6673, 0.2887, 0.667, 0.2887, 0.6662, 0.2887, 0.6662, 0.2779, 0.667, 0.2779, 0.667, 0.5206, 0.667, 0.5099, 0.6681, 0.5099, 0.6681, 0.5206, 0.6681, 0.5206, 0.6681, 0.5099, 0.6694, 0.5099, 0.6694, 0.5206, 0.6694, 0.5206, 0.6694, 0.5099, 0.6708, 0.5099, 0.6708, 0.5206, 0.6708, 0.5206, 0.6708, 0.5099, 0.6722, 0.5099, 0.6722, 0.5206, 0.6722, 0.5206, 0.6722, 0.5099, 0.6737, 0.5099, 0.6737, 0.5206, 0.6737, 0.5206, 0.6737, 0.5099, 0.6752, 0.5099, 0.6752, 0.5206, 0.6752, 0.5206, 0.6752, 0.5099, 0.6765, 0.5099, 0.6765, 0.5206, 0.6765, 0.5206, 0.6765, 0.5099, 0.6777, 0.5099, 0.6777, 0.5206, 0.667, 0.2621, 0.6662, 0.2621, 0.6662, 0.2513, 0.667, 0.2513, 0.6673, 0.2513, 0.6673, 0.2621, 0.6673, 0.2621, 0.6673, 0.2513, 0.6686, 0.2511, 0.6686, 0.2624, 0.6686, 0.2624, 0.6686, 0.2511, 0.67, 0.2508, 0.67, 0.2626, 0.67, 0.2626, 0.67, 0.2508, 0.6715, 0.2506, 0.6715, 0.2629, 0.67, 0.416, 0.67, 0.4046, 0.6715, 0.4044, 0.6715, 0.4162, 0.6686, 0.4158, 0.6686, 0.4049, 0.67, 0.4046, 0.67, 0.416, 0.6678, 0.405, 0.6686, 0.4049, 0.6686, 0.4158, 0.6678, 0.4157, 0.6673, 0.4157, 0.6673, 0.405, 0.6662, 0.4157, 0.6662, 0.405, 0.6673, 0.405, 0.6673, 0.4157, 0.6682, 0.4974, 0.667, 0.4974, 0.667, 0.4867, 0.6682, 0.4867, 0.6695, 0.4974, 0.6682, 0.4974, 0.6682, 0.4867, 0.6695, 0.4867, 0.671, 0.4974, 0.6695, 0.4974, 0.6695, 0.4867, 0.671, 0.4867, 0.6725, 0.4974, 0.671, 0.4974, 0.671, 0.4867, 0.6725, 0.4867, 0.6739, 0.4974, 0.6725, 0.4974, 0.6725, 0.4867, 0.6739, 0.4867, 0.6753, 0.4974, 0.6739, 0.4974, 0.6739, 0.4867, 0.6753, 0.4867, 0.6766, 0.4974, 0.6753, 0.4974, 0.6753, 0.4867, 0.6766, 0.4867, 0.6777, 0.4974, 0.6766, 0.4974, 0.6766, 0.4867, 0.6777, 0.4867, 0.6682, 0.4729, 0.667, 0.4729, 0.667, 0.4622, 0.6682, 0.4622, 0.6695, 0.4621, 0.6695, 0.473, 0.6687, 0.4729, 0.6682, 0.4729, 0.6682, 0.4622, 0.6687, 0.4622, 0.6709, 0.4733, 0.6695, 0.473, 0.6695, 0.4621, 0.6709, 0.4619, 0.6724, 0.4735, 0.6709, 0.4733, 0.6709, 0.4619, 0.6724, 0.4617, 0.6738, 0.4737, 0.6724, 0.4735, 0.6724, 0.4617, 0.6738, 0.4614, 0.6753, 0.4739, 0.6738, 0.4737, 0.6738, 0.4614, 0.6753, 0.4612, 0.6766, 0.4741, 0.6753, 0.4739, 0.6753, 0.4612, 0.6766, 0.461, 0.6777, 0.4743, 0.6766, 0.4741, 0.6766, 0.461, 0.6777, 0.4609, 0.6758, 0.391, 0.6758, 0.3773, 0.6769, 0.3775, 0.6769, 0.3909, 0.6745, 0.3911, 0.6745, 0.3772, 0.6758, 0.3773, 0.6758, 0.391, 0.6731, 0.3912, 0.6731, 0.3772, 0.6745, 0.3772, 0.6745, 0.3911, 0.6716, 0.3912, 0.6716, 0.3772, 0.6731, 0.3772, 0.6731, 0.3912, 0.6702, 0.3912, 0.6702, 0.3772, 0.6716, 0.3772, 0.6716, 0.3912, 0.6687, 0.3911, 0.6687, 0.3772, 0.6702, 0.3772, 0.6702, 0.3912, 0.6674, 0.391, 0.6674, 0.3773, 0.6687, 0.3772, 0.6687, 0.3911, 0.6662, 0.3909, 0.6662, 0.3775, 0.6674, 0.3773, 0.6674, 0.391, 0.6757, 0.4169, 0.6757, 0.4038, 0.6769, 0.4036, 0.6769, 0.417, 0.6744, 0.4167, 0.6744, 0.404, 0.6757, 0.4038, 0.6757, 0.4169, 0.673, 0.4165, 0.673, 0.4042, 0.6744, 0.404, 0.6744, 0.4167, 0.6715, 0.4162, 0.6715, 0.4044, 0.673, 0.4042, 0.673, 0.4165, 0.9693, 0.8783, 0.9499, 0.8836, 0.9499, 0.5109, 0.9693, 0.5109, 0.9382, 0.4333, 0.9499, 0.4333, 0.9499, 0.5109, 0.9382, 0.5109, 0.9382, 0.269, 0.9499, 0.269, 0.9499, 0.3379, 0.9382, 0.3379, 0.6798, 0.006232, 0.6798, 0.02148, 0.6662, 0.02148, 0.6662, 0.006232, 0.04589, 0.4302, 0.06503, 0.4302, 0.06503, 0.5114, 0.04589, 0.5114, 0.9693, 0.4333, 0.9499, 0.4333, 0.9499, 0.3379, 0.9693, 0.3379, 0.07658, 0.4302, 0.06503, 0.4302, 0.06503, 0.3304, 0.07658, 0.3304, 0.07658, 0.954, 0.06503, 0.9014, 0.06503, 0.5114, 0.07658, 0.5114, 0.04589, 0.2583, 0.06503, 0.2583, 0.06503, 0.3304, 0.04589, 0.3304, 0.548, 0.907, 0.1847, 0.9545, 0.1847, 0.5114, 0.5421, 0.5114, 0.5421, 0.4302, 0.1847, 0.4302, 0.1847, 0.3304, 0.5421, 0.3304, 0.5437, 0.4962, 0.5285, 0.4962, 0.5285, 0.1186, 0.5437, 0.1186, 0.467, 0.269, 0.8288, 0.269, 0.8288, 0.3379, 0.467, 0.3379, 0.467, 0.4333, 0.8288, 0.4333, 0.8288, 0.5109, 0.467, 0.5109, 0.9382, 0.9339, 0.8288, 0.9343, 0.8288, 0.5109, 0.9382, 0.5109, 0.07658, 0.4302, 0.1847, 0.4302, 0.1847, 0.5114, 0.07658, 0.5114, 0.9382, 0.4333, 0.8288, 0.4333, 0.8288, 0.3379, 0.9382, 0.3379, 0.07658, 0.2583, 0.1847, 0.2583, 0.1847, 0.3304, 0.07658, 0.3304, 0.06503, 0.2583, 0.07658, 0.2583, 0.07658, 0.3304, 0.06503, 0.3304, 0.9499, 0.4333, 0.9382, 0.4333, 0.9382, 0.3379, 0.9499, 0.3379, 0.06503, 0.4302, 0.07658, 0.4302, 0.07658, 0.5114, 0.06503, 0.5114, 0.9499, 0.8836, 0.9382, 0.9339, 0.9382, 0.5109, 0.9499, 0.5109, 0.1847, 0.9545, 0.07658, 0.954, 0.07658, 0.5114, 0.1847, 0.5114, 0.1847, 0.4302, 0.07658, 0.4302, 0.07658, 0.3304, 0.1847, 0.3304, 0.5437, 0.1186, 0.5285, 0.1186, 0.5285, 0.006232, 0.5437, 0.006232, 0.8288, 0.269, 0.9382, 0.269, 0.9382, 0.3379, 0.8288, 0.3379, 0.8288, 0.4333, 0.9382, 0.4333, 0.9382, 0.5109, 0.8288, 0.5109, 0.6702, 0.34, 0.6702, 0.3647, 0.6662, 0.3647, 0.6662, 0.34, 0.6702, 0.1835, 0.6702, 0.2099, 0.6662, 0.2099, 0.6662, 0.1835, 0.6537, 0.2187, 0.6537, 0.4186, 0.6496, 0.4186, 0.6496, 0.2187, 0.1117, 0.7914, 0.3058, 0.7914, 0.2914, 0.8785, 0.09723, 0.8785, 0.6702, 0.3275, 0.6662, 0.3275, 0.6662, 0.3028, 0.6702, 0.3028, 0.6702, 0.1448, 0.6702, 0.1711, 0.6662, 0.1711, 0.6662, 0.1448, 0.6537, 0.006232, 0.6537, 0.2062, 0.6496, 0.2062, 0.6496, 0.006232, 0.6372, 0.006232, 0.6372, 0.2062, 0.6116, 0.2211, 0.6116, 0.02112])
me_cube.materials.append(mat_ram_front)
me_cube.materials.append(mat_black_metal)
me_cube.materials.append(mat_ram_pin_color)
me_cube.materials.append(mat_ram_back)
me_cube.use_mirror_vertex_groups = False
me_cube.update()
me_cube_005 = bpy.data.meshes.new('Cube.005')
me_cube_005.from_pydata([(-1.209, 0.03047, -0.1597), (-1.209, 0.03047, 0.1597), (-1.209, -0.03047, -0.1597), (-1.209, -0.03047, 0.1597), (1.209, 0.03047, -0.1597), (1.209, 0.03047, 0.1597), (1.209, -0.03047, -0.1597), (1.209, -0.03047, 0.1597), (-0.7873, -0.03047, -0.1597), (-0.7873, -0.03047, 0.1597), (-0.7873, 0.03047, -0.1597), (-0.7873, 0.03047, 0.1597), (-1.209, -0.1966, 0.04906), (-1.209, -0.1966, -0.04906), (-0.7873, -0.1966, -0.04906), (-0.7873, -0.1966, 0.04906), (1.089, -0.4164, -0.1249), (1.089, -0.4164, 0.1249), (0.8669, -0.03702, -0.1249), (0.8669, -0.03702, 0.1249), (1.476, -0.4164, -0.1249), (1.476, -0.4164, 0.1249), (1.208, -0.03702, -0.1249), (1.208, -0.03702, 0.1249), (0.8669, 0.02309, 0.1249), (0.8669, 0.02309, -0.1249), (1.208, 0.02309, -0.1249), (1.208, 0.02309, 0.1249), (0.5532, -0.4164, -0.1249), (0.5532, -0.4164, 0.1249), (0.3306, -0.03702, -0.1249), (0.3306, -0.03702, 0.1249), (0.9396, -0.4164, -0.1249), (0.9396, -0.4164, 0.1249), (0.6721, -0.03702, -0.1249), (0.6721, -0.03702, 0.1249), (0.3306, 0.02309, 0.1249), (0.3306, 0.02309, -0.1249), (0.6721, 0.02309, -0.1249), (0.6721, 0.02309, 0.1249), (0.08115, -0.4164, -0.1249), (0.08115, -0.4164, 0.1249), (-0.1415, -0.03702, -0.1249), (-0.1415, -0.03702, 0.1249), (0.4676, -0.4164, -0.1249), (0.4676, -0.4164, 0.1249), (0.2, -0.03702, -0.1249), (0.2, -0.03702, 0.1249), (-0.1415, 0.02309, 0.1249), (-0.1415, 0.02309, -0.1249), (0.2, 0.02309, -0.1249), (0.2, 0.02309, 0.1249), (-0.4134, -0.4164, -0.1249), (-0.4134, -0.4164, 0.1249), (-0.636, -0.03702, -0.1249), (-0.636, -0.03702, 0.1249), (-0.02695, -0.4164, -0.1249), (-0.02695, -0.4164, 0.1249), (-0.2945, -0.03702, -0.1249), (-0.2945, -0.03702, 0.1249), (-0.636, 0.02309, 0.1249), (-0.636, 0.02309, -0.1249), (-0.2945, 0.02309, -0.1249), (-0.2945, 0.02309, 0.1249)], [], [(0, 1, 3, 2), (8, 9, 7, 6), (6, 7, 5, 4), (10, 11, 1, 0), (8, 6, 4, 10), (9, 3, 1, 11), (7, 9, 11, 5), (2, 8, 10, 0), (4, 5, 11, 10), (2, 3, 12, 13), (13, 12, 15, 14), (9, 8, 14, 15), (8, 2, 13, 14), (3, 9, 15, 12), (16, 17, 19, 18), (23, 22, 26, 27), (22, 23, 21, 20), (20, 21, 17, 16), (18, 22, 20, 16), (23, 19, 17, 21), (25, 24, 27, 26), (22, 18, 25, 26), (19, 23, 27, 24), (18, 19, 24, 25), (28, 29, 31, 30), (35, 34, 38, 39), (34, 35, 33, 32), (32, 33, 29, 28), (30, 34, 32, 28), (35, 31, 29, 33), (37, 36, 39, 38), (34, 30, 37, 38), (31, 35, 39, 36), (30, 31, 36, 37), (40, 41, 43, 42), (47, 46, 50, 51), (46, 47, 45, 44), (44, 45, 41, 40), (42, 46, 44, 40), (47, 43, 41, 45), (49, 48, 51, 50), (46, 42, 49, 50), (43, 47, 51, 48), (42, 43, 48, 49), (52, 53, 55, 54), (59, 58, 62, 63), (58, 59, 57, 56), (56, 57, 53, 52), (54, 58, 56, 52), (59, 55, 53, 57), (61, 60, 63, 62), (58, 54, 61, 62), (55, 59, 63, 60), (54, 55, 60, 61)])
_uv = me_cube_005.uv_layers.new(name='UVMap')
_uv.uv.foreach_set('vector', [0.9808, 0.6239, 0.9808, 0.7237, 0.9617, 0.7237, 0.9617, 0.6239, 0.1361, 0.01212, 0.2359, 0.01212, 0.2359, 0.6356, 0.1361, 0.6356, 0.6737, 0.7335, 0.6737, 0.8332, 0.6551, 0.8332, 0.6551, 0.7335, 0.1119, 0.1438, 0.01212, 0.1438, 0.01212, 0.01212, 0.1119, 0.01212, 0.2792, 0.1438, 0.2792, 0.7673, 0.2601, 0.7673, 0.2601, 0.1438, 0.3743, 0.6356, 0.3743, 0.7673, 0.3553, 0.7673, 0.3553, 0.6356, 0.3743, 0.01212, 0.3743, 0.6356, 0.3553, 0.6356, 0.3553, 0.01212, 0.2792, 0.01212, 0.2792, 0.1438, 0.2601, 0.1438, 0.2601, 0.01212, 0.1119, 0.7673, 0.01212, 0.7673, 0.01212, 0.1438, 0.1119, 0.1438, 0.9617, 0.6239, 0.9617, 0.7237, 0.9098, 0.6891, 0.9098, 0.6585, 0.9098, 0.7479, 0.9405, 0.7479, 0.9405, 0.8796, 0.9098, 0.8796, 0.3624, 0.8913, 0.3624, 0.7915, 0.4132, 0.8261, 0.4132, 0.8567, 0.2792, 0.1438, 0.2792, 0.01212, 0.3311, 0.01212, 0.3311, 0.1438, 0.3743, 0.7673, 0.3743, 0.6356, 0.4262, 0.6356, 0.4262, 0.7673, 0.7833, 0.8149, 0.7052, 0.8149, 0.7052, 0.6844, 0.7833, 0.6844, 0.5528, 0.852, 0.6309, 0.852, 0.6309, 0.8707, 0.5528, 0.8707, 0.6309, 0.852, 0.5528, 0.852, 0.5528, 0.7335, 0.6309, 0.7335, 0.9106, 0.4393, 0.8326, 0.4393, 0.8326, 0.3186, 0.9106, 0.3186, 0.7074, 0.02816, 0.7986, 0.08364, 0.8083, 0.2283, 0.7052, 0.1655, 0.5438, 0.3972, 0.4527, 0.4527, 0.4505, 0.3153, 0.5536, 0.2526, 0.2142, 0.9396, 0.1361, 0.9396, 0.1361, 0.8329, 0.2142, 0.8329, 0.7986, 0.08364, 0.7074, 0.02816, 0.7172, 0.01212, 0.8083, 0.0676, 0.4527, 0.4527, 0.5438, 0.3972, 0.5536, 0.4133, 0.4625, 0.4688, 0.7833, 0.6844, 0.7052, 0.6844, 0.7052, 0.6661, 0.7833, 0.6661, 0.5286, 0.8823, 0.4505, 0.8823, 0.4505, 0.7518, 0.5286, 0.7518, 0.8075, 0.7846, 0.8856, 0.7846, 0.8856, 0.8033, 0.8075, 0.8033, 0.8856, 0.7846, 0.8075, 0.7846, 0.8075, 0.6661, 0.8856, 0.6661, 0.3382, 0.9123, 0.2601, 0.9123, 0.2601, 0.7915, 0.3382, 0.7915, 0.7074, 0.2686, 0.7986, 0.3241, 0.8083, 0.4688, 0.7052, 0.406, 0.6712, 0.1568, 0.5801, 0.2123, 0.5779, 0.0749, 0.681, 0.01212, 0.9879, 0.5997, 0.9098, 0.5997, 0.9098, 0.493, 0.9879, 0.493, 0.7986, 0.3241, 0.7074, 0.2686, 0.7172, 0.2526, 0.8083, 0.308, 0.5801, 0.2123, 0.6712, 0.1568, 0.681, 0.1728, 0.5898, 0.2283, 0.5286, 0.7518, 0.4505, 0.7518, 0.4505, 0.7335, 0.5286, 0.7335, 0.2142, 0.8087, 0.1361, 0.8087, 0.1361, 0.6783, 0.2142, 0.6783, 0.8075, 0.6115, 0.8856, 0.6115, 0.8856, 0.6303, 0.8075, 0.6303, 0.8856, 0.6115, 0.8075, 0.6115, 0.8075, 0.493, 0.8856, 0.493, 0.09018, 0.9123, 0.01212, 0.9123, 0.01212, 0.7915, 0.09018, 0.7915, 0.5801, 0.5091, 0.6712, 0.5645, 0.681, 0.7092, 0.5779, 0.6464, 0.5438, 0.6377, 0.4527, 0.6932, 0.4505, 0.5558, 0.5536, 0.493, 0.8856, 0.9343, 0.8075, 0.9343, 0.8075, 0.8276, 0.8856, 0.8276, 0.6712, 0.5645, 0.5801, 0.5091, 0.5898, 0.493, 0.681, 0.5485, 0.4527, 0.6932, 0.5438, 0.6377, 0.5536, 0.6537, 0.4625, 0.7092, 0.2142, 0.6783, 0.1361, 0.6783, 0.1361, 0.6599, 0.2142, 0.6599, 0.7833, 0.6418, 0.7052, 0.6418, 0.7052, 0.5114, 0.7833, 0.5114, 0.8326, 0.1306, 0.9106, 0.1306, 0.9106, 0.1494, 0.8326, 0.1494, 0.9106, 0.1306, 0.8326, 0.1306, 0.8326, 0.01212, 0.9106, 0.01212, 0.9106, 0.2944, 0.8326, 0.2944, 0.8326, 0.1737, 0.9106, 0.1737, 0.5801, 0.2686, 0.6712, 0.3241, 0.681, 0.4688, 0.5779, 0.406, 0.5438, 0.1568, 0.4527, 0.2123, 0.4505, 0.0749, 0.5536, 0.01212, 0.7833, 0.9458, 0.7052, 0.9458, 0.7052, 0.8391, 0.7833, 0.8391, 0.6712, 0.3241, 0.5801, 0.2686, 0.5898, 0.2526, 0.681, 0.308, 0.4527, 0.2123, 0.5438, 0.1568, 0.5536, 0.1728, 0.4625, 0.2283, 0.7833, 0.5114, 0.7052, 0.5114, 0.7052, 0.493, 0.7833, 0.493])
me_cube_005.materials.append(mat_black)
me_cube_005.update()

# ---- objects
ob_cube = bpy.data.objects.new('Cube', me_cube)
ob_cube_005 = bpy.data.objects.new('Cube.005', me_cube_005)

# ---- transforms, parenting, visibility, modifiers, constraints
ob_cube.location = (0.0, -0.03646, 0.4392)
ob_cube.rotation_euler = (1.571, -0.0, 0.0)
ob_cube.scale = (0.4834, 0.4834, 0.4834)
ob_cube.lock_rotations_4d = False
ob_cube.empty_display_type = 'ARROWS'
ob_cube.lineart.crease_threshold = 0.0
_m = ob_cube.modifiers.new('Auto Smooth', 'NODES')
_m.node_group = ng_auto_smooth
_gi = [s.identifier for s in ng_auto_smooth.interface.items_tree if s.item_type == 'SOCKET' and s.in_out == 'INPUT']
_m[_gi[1]] = 0.5236  # Angle
ob_cube_005.parent = ob_cube
ob_cube_005.matrix_parent_inverse = Matrix(((2.069, -0.0, -0.0, -0.0), (-0.0, 2.069, 0.0, 0.07543), (-0.0, -0.0, 2.069, -0.0), (-0.0, 0.0, -0.0, 1.0)))
ob_cube_005.location = (-1.431, 0.508, 0.0)
ob_cube_005.scale = (0.3961, 0.3961, 0.3961)

# ---- collection membership
col_collection.objects.link(ob_cube)
col_collection.objects.link(ob_cube_005)

# ---- scene / render settings (as saved in the file)
scene.frame_start = 1; scene.frame_end = 200; scene.frame_set(59)
scene.render.engine = 'CYCLES'
scene.render.image_settings.file_format = 'FFMPEG'
scene.render.image_settings.color_mode = 'RGB'
scene.render.fps = 50
scene.render.use_motion_blur = True
scene.render.motion_blur_shutter = 0.8985
scene.render.use_simplify = True
scene.cycles.sampling_pattern = 'TABULATED_SOBOL'
scene.cycles.use_light_tree = False
scene.view_settings.view_transform = 'Filmic'
bpy.context.view_layer.update()

# ---- added for rendering (the .blend has no active camera and no usable light): camera, sun
cam_auto = bpy.data.cameras.new('AutoCamera')
cam_auto.lens = 50.0
cam_auto.sensor_width = 36.0
cam_auto.clip_end = 1000.0
ob_auto_camera = bpy.data.objects.new('AutoCamera', cam_auto)
scene.collection.objects.link(ob_auto_camera)
ob_auto_camera.location = (3.90674, -4.72455, 3.60307)
ob_auto_camera.rotation_euler = (1.09748, -7.21219e-08, 0.694738)
scene.camera = ob_auto_camera
light_auto_sun = bpy.data.lights.new('AutoSun', 'SUN')
light_auto_sun.energy = 3.0
light_auto_sun.angle = 0.0523599
ob_auto_sun = bpy.data.objects.new('AutoSun', light_auto_sun)
scene.collection.objects.link(ob_auto_sun)
ob_auto_sun.rotation_euler = (0.872665, 0.174533, 0.523599)
bpy.context.view_layer.update()
